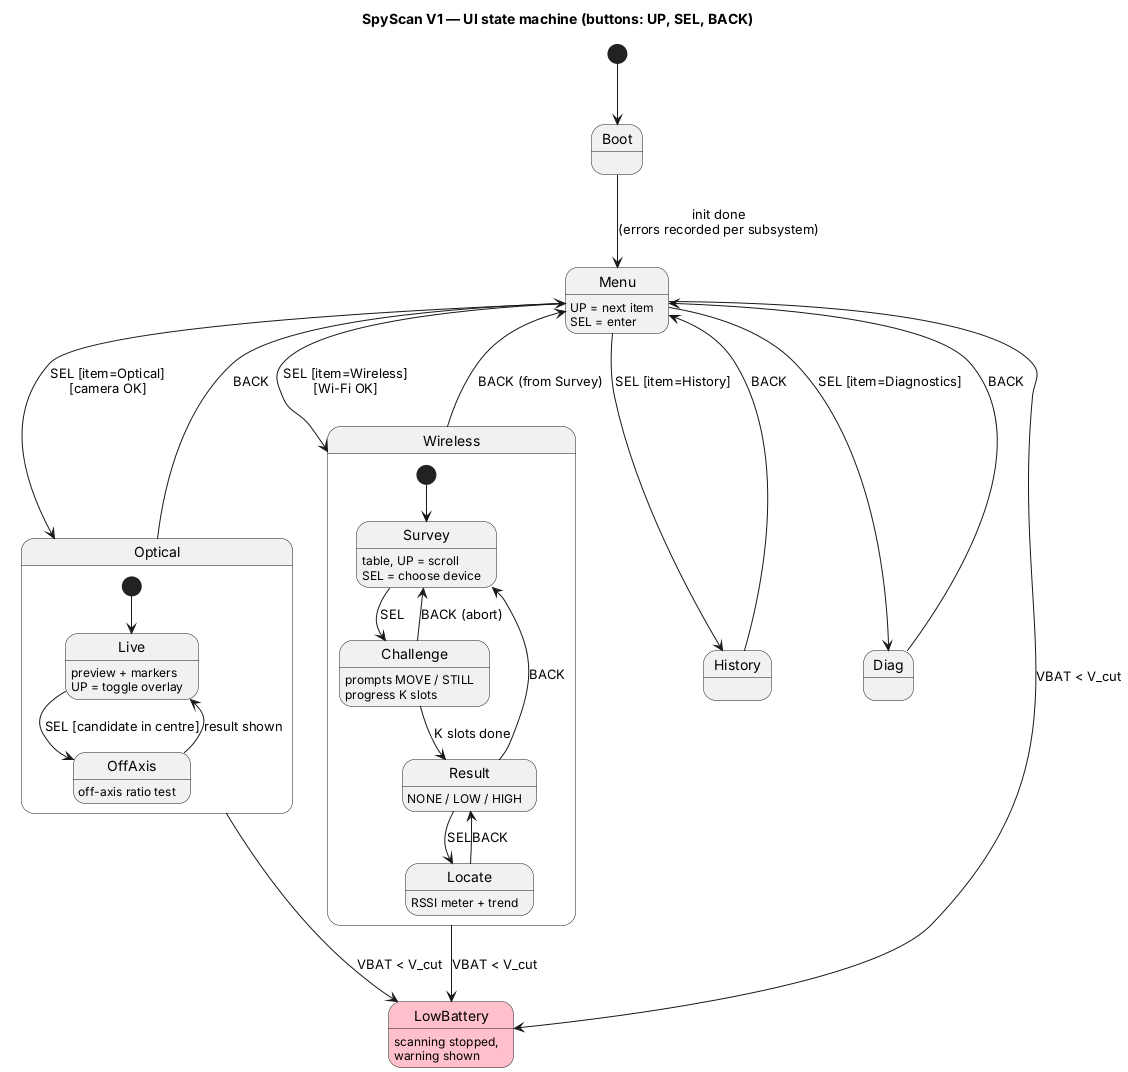

The diagram above was rendered by PlantUML. Its source (embedded in the PNG):
@startuml 06_ui_fsm
title SpyScan V1 — UI state machine (buttons: UP, SEL, BACK)
skinparam defaultFontName Helvetica
skinparam shadowing false

[*] --> Boot
Boot --> Menu : init done\n(errors recorded per subsystem)

state Menu : UP = next item\nSEL = enter
Menu --> Optical : SEL [item=Optical]\n[camera OK]
Menu --> Wireless : SEL [item=Wireless]\n[Wi-Fi OK]
Menu --> History : SEL [item=History]
Menu --> Diag : SEL [item=Diagnostics]

state Optical {
  [*] --> Live
  Live : preview + markers\nUP = toggle overlay
  Live --> OffAxis : SEL [candidate in centre]
  OffAxis : off-axis ratio test
  OffAxis --> Live : result shown
}
Optical --> Menu : BACK

state Wireless {
  [*] --> Survey
  state Survey : table, UP = scroll\nSEL = choose device
  state Challenge : prompts MOVE / STILL\nprogress K slots
  state Result : NONE / LOW / HIGH
  state Locate : RSSI meter + trend
  Survey --> Challenge : SEL
  Challenge --> Result : K slots done
  Challenge --> Survey : BACK (abort)
  Result --> Locate : SEL
  Result --> Survey : BACK
  Locate --> Result : BACK
}
Wireless --> Menu : BACK (from Survey)

History --> Menu : BACK
Diag --> Menu : BACK

state LowBattery #pink
Menu --> LowBattery : VBAT < V_cut
Optical --> LowBattery : VBAT < V_cut
Wireless --> LowBattery : VBAT < V_cut
LowBattery : scanning stopped,\nwarning shown
@enduml